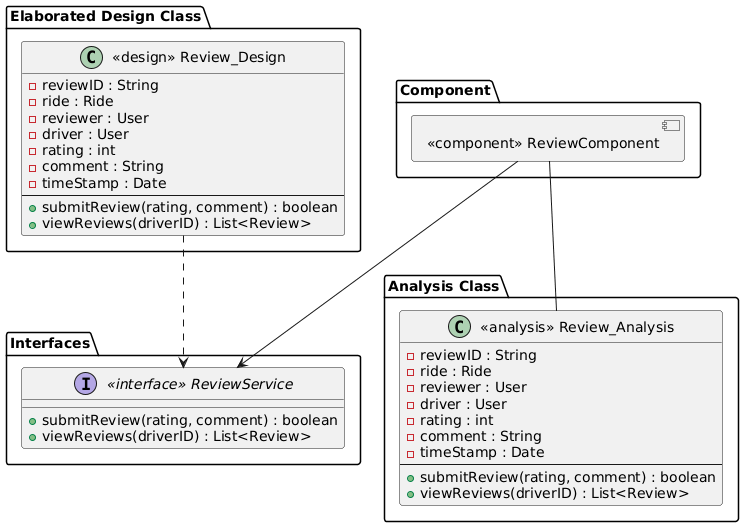

The diagram above was rendered by PlantUML. Its source (embedded in the PNG):
@startuml
allowmixing

package "Interfaces" {
    interface "<<interface>> ReviewService" {
        + submitReview(rating, comment) : boolean
        + viewReviews(driverID) : List<Review>
    }
}

package "Elaborated Design Class" {
    class "<<design>> Review_Design" {
        - reviewID : String
        - ride : Ride
        - reviewer : User
        - driver : User
        - rating : int
        - comment : String
        - timeStamp : Date
        --
        + submitReview(rating, comment) : boolean
        + viewReviews(driverID) : List<Review>
    }
}

"<<design>> Review_Design" ..> "<<interface>> ReviewService"

package "Component" {
    component "<<component>> ReviewComponent"
}

"<<component>> ReviewComponent" --> "<<interface>> ReviewService"

package "Analysis Class" {
    class "<<analysis>> Review_Analysis" {
        - reviewID : String
        - ride : Ride
        - reviewer : User
        - driver : User
        - rating : int
        - comment : String
        - timeStamp : Date
        --
        + submitReview(rating, comment) : boolean
        + viewReviews(driverID) : List<Review>
    }
}

"<<component>> ReviewComponent" -- "<<analysis>> Review_Analysis"
@enduml